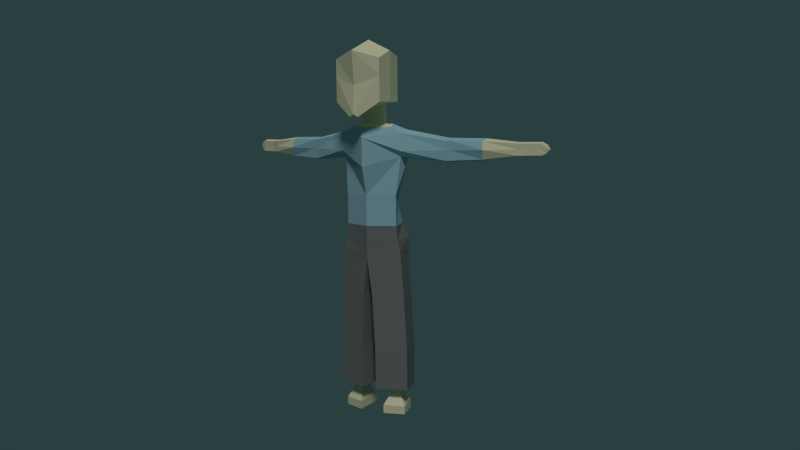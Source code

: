 # Source: random_Humanoid_Animation_package.blend  (saved by Blender 2.75.0; exported with 4.5.12 LTS)
import bpy
from mathutils import Matrix  # noqa: F401  (used for matrix-valued properties, if any)

bpy.ops.wm.read_factory_settings(use_empty=True)
scene = bpy.context.scene
scene.name = 'Scene'

# ---- collections
col_collection_1 = bpy.data.collections.new('Collection 1'); scene.collection.children.link(col_collection_1)

# ---- materials (node trees are filled in below, after node groups)
mat_material = bpy.data.materials.new('Material')
mat_material.alpha_threshold = 0.0
mat_material.use_transparent_shadow = False
mat_material.diffuse_color = (1.0, 0.9346, 0.6218, 1.0)
mat_material.roughness = 0.5
mat_material.line_color = (0.0, 0.0, 0.0, 1.0)
mat_material_003 = bpy.data.materials.new('Material.003')
mat_material_003.alpha_threshold = 0.0
mat_material_003.use_transparent_shadow = False
mat_material_003.diffuse_color = (0.4249, 0.7102, 0.8, 1.0)
mat_material_003.roughness = 0.5
mat_material_004 = bpy.data.materials.new('Material.004')
mat_material_004.alpha_threshold = 0.0
mat_material_004.use_transparent_shadow = False
mat_material_004.diffuse_color = (0.2462, 0.2462, 0.2462, 1.0)
mat_material_004.roughness = 0.5

# ---- material node trees

# ---- world
world_world = bpy.data.worlds.new('World'); scene.world = world_world
world_world.color = (0.02279, 0.04961, 0.05088)
world_world.use_sun_shadow = False
world_world.sun_shadow_jitter_overblur = 0.0
world_world.cycles.sampling_method = 'MANUAL'
world_world.cycles.sample_map_resolution = 256

# ---- cameras
cam_camera = bpy.data.cameras.new('Camera')
cam_camera.clip_end = 100.0
cam_camera.lens = 35.0
cam_camera.sensor_width = 32.0
cam_camera.sensor_height = 18.0
cam_camera.ortho_scale = 7.314
cam_camera.dof.focus_distance = 0.0
cam_camera.dof.aperture_fstop = 128.0

# ---- lights
light_lamp = bpy.data.lights.new('Lamp', 'SUN')
light_lamp.transmission_factor = 0.0
light_lamp.cutoff_distance = 30.0
light_lamp.angle = 0.1993
light_lamp.energy = 1.0
light_lamp.shadow_buffer_clip_start = 1.001
light_lamp.shadow_soft_size = 0.1
light_lamp.shadow_cascade_max_distance = 1000.0
light_lamp.cycles.use_multiple_importance_sampling = False

# ---- meshes
me_cube_001 = bpy.data.meshes.new('Cube.001')
me_cube_001.from_pydata([(0.625, -0.4953, -1.0), (0.4869, -0.4156, 0.8262), (0.07122, -0.616, 0.759), (0.03786, -0.7341, -1.0), (0.7118, -0.6747, 0.6052), (0.141, -0.8358, 0.6052), (0.7118, -0.6747, 0.0005066), (0.141, -0.8358, 0.0005066), (0.03786, -0.7341, -1.361), (0.625, -0.4953, -1.361), (0.03786, -0.7341, -1.79), (0.7848, -0.4953, -1.79), (0.03786, -0.7819, -2.168), (0.8766, -0.6272, -2.168), (0.4284, -0.8771, 0.6807), (0.7561, -0.7112, 0.146), (0.06345, -0.8882, 0.1404), (0.4295, -0.8898, -0.04876), (0.7035, -2.113, 0.4668), (0.6756, -1.988, 0.465), (0.8851, -1.826, 0.4037), (0.9739, -1.855, 0.1606), (0.8851, -1.826, -0.1035), (0.4313, -1.997, 0.1562), (0.4288, -1.955, -0.1035), (0.6765, -1.998, -0.1419), (0.4288, -1.955, 0.4037), (1.056, -3.714, 0.361), (0.9105, -1.951, 0.4054), (1.002, -1.98, 0.1624), (0.9105, -1.951, -0.1019), (0.4591, -2.122, 0.158), (0.4542, -2.08, -0.1019), (0.7044, -2.123, -0.1401), (0.4542, -2.08, 0.4054), (1.153, -3.661, 0.3238), (1.208, -3.637, 0.184), (1.153, -3.661, 0.02889), (0.8861, -3.72, 0.1814), (0.8878, -3.736, 0.02889), (1.056, -3.72, 0.008145), (0.8878, -3.736, 0.3238), (1.077, -3.85, 0.3618), (1.055, -2.774, 0.3936), (0.8836, -2.921, 0.4504), (0.5698, -2.929, 0.17), (0.6411, -2.891, -0.06699), (0.8843, -2.93, -0.1007), (1.106, -2.801, 0.174), (1.055, -2.774, -0.06699), (0.6411, -2.891, 0.3936), (1.151, -3.796, 0.3246), (1.192, -3.773, 0.1848), (1.151, -3.796, 0.02971), (0.9487, -3.855, 0.1822), (0.9501, -3.871, 0.02971), (1.077, -3.856, 0.008966), (0.9501, -3.871, 0.3246), (1.138, -4.094, 0.01041), (1.211, -4.034, 0.03115), (1.009, -4.093, 0.1837), (1.011, -4.109, 0.03115), (1.253, -4.011, 0.1863), (1.137, -4.088, 0.3632), (1.211, -4.034, 0.326), (1.011, -4.109, 0.326), (1.181, -4.407, 0.07781), (1.207, -4.364, 0.08637), (1.117, -4.435, 0.1848), (1.119, -4.399, 0.08715), (1.233, -4.398, 0.1864), (1.179, -4.403, 0.2953), (1.206, -4.366, 0.2794), (1.12, -4.4, 0.2787), (1.184, -4.274, 0.0115), (1.257, -4.214, 0.03224), (1.055, -4.273, 0.1848), (1.056, -4.289, 0.03224), (1.298, -4.191, 0.1874), (1.183, -4.268, 0.3643), (1.257, -4.214, 0.3271), (1.056, -4.289, 0.3271), (1.175, -4.48, 0.1856), (0.03786, -0.845, -2.468), (0.8246, -0.6605, -2.468), (0.03786, -0.8654, -2.647), (0.7528, -0.681, -2.647), (0.03786, -0.9388, -3.594), (0.7528, -0.7544, -3.594), (0.7738, -0.1271, -3.594), (0.2729, -0.06487, -3.594), (-0.2206, -0.1271, -3.594), (0.771, -0.2476, -1.79), (0.8351, -0.3136, -2.468), (0.9224, -0.3136, -2.168), (0.03786, -1.014, -5.033), (0.7528, -0.8291, -5.033), (0.7738, -0.2018, -5.033), (0.2729, -0.1396, -5.033), (-0.2206, -0.2018, -5.033), (0.185, -0.7473, -6.124), (0.5375, -0.6564, -6.124), (0.5453, -0.4229, -6.124), (0.2729, -0.4229, -6.124), (0.08174, -0.4229, -6.124), (0.03786, -1.014, -6.124), (0.7528, -0.8291, -6.124), (0.7738, -0.2018, -6.124), (0.2729, -0.1396, -6.124), (-0.2206, -0.2018, -6.124), (0.185, -0.7473, -6.379), (0.5375, -0.6564, -6.379), (0.5453, -0.4229, -6.379), (0.2729, -0.4229, -6.379), (0.08173, -0.4229, -6.379), (0.08903, -0.8939, -6.598), (0.6841, -0.7404, -6.598), (0.6973, -0.346, -6.598), (0.2374, -0.346, -6.598), (-0.0854, -0.346, -6.598), (0.08903, -0.8939, -6.817), (0.6841, -0.7404, -6.817), (0.6973, -0.346, -6.817), (0.2374, -0.346, -6.817), (-0.0854, -0.346, -6.817), (0.03786, -0.973, -4.253), (0.03786, -0.9794, -4.375), (0.7528, -0.7886, -4.253), (0.7528, -0.7949, -4.375), (-0.2206, -0.1677, -4.375), (-0.2206, -0.1613, -4.253), (0.7738, -0.1613, -4.253), (0.7738, -0.1677, -4.375), (0.2729, -0.1054, -4.375), (0.2729, -0.09905, -4.253), (0.625, 0.4953, -1.0), (0.4869, 0.4156, 0.8262), (-0.2647, 5.377e-09, 0.759), (-0.2206, 0.0, -1.0), (0.5017, 5.377e-09, 0.8262), (0.5974, 0.0, -1.0), (0.07122, 0.616, 0.759), (0.03786, 0.7341, -1.0), (0.7572, 0.0, -1.79), (0.7118, 0.6747, 0.6052), (0.6502, 0.0, 0.5), (-0.3973, 0.0, 0.5), (0.141, 0.8358, 0.6052), (0.7118, 0.6747, 0.0005066), (0.6502, 0.0, -0.25), (-0.3973, 0.0, -0.25), (0.141, 0.8358, 0.0005066), (0.5974, 0.0, -1.361), (0.03786, 0.7341, -1.361), (0.625, 0.4953, -1.361), (-0.2206, 0.0, -1.361), (0.8456, 0.0, -2.168), (0.03786, 0.7341, -1.79), (0.7848, 0.4953, -1.79), (-0.2206, 0.0, -1.79), (0.03786, 0.7819, -2.168), (0.8766, 0.6272, -2.168), (-0.2206, 0.0, -2.168), (0.4284, 0.8771, 0.6807), (0.7561, 0.7112, 0.146), (0.06345, 0.8882, 0.1404), (0.4295, 0.8898, -0.04876), (0.7035, 2.113, 0.4668), (0.6756, 1.988, 0.465), (0.8851, 1.826, 0.4037), (0.9739, 1.855, 0.1606), (0.8851, 1.826, -0.1035), (0.4313, 1.997, 0.1562), (0.4288, 1.955, -0.1035), (0.6765, 1.998, -0.1419), (0.4288, 1.955, 0.4037), (1.056, 3.714, 0.361), (0.9105, 1.951, 0.4054), (1.002, 1.98, 0.1624), (0.9105, 1.951, -0.1019), (0.4591, 2.122, 0.158), (0.4542, 2.08, -0.1019), (0.7044, 2.123, -0.1401), (0.4542, 2.08, 0.4054), (1.153, 3.661, 0.3238), (1.208, 3.637, 0.184), (1.153, 3.661, 0.02889), (0.8861, 3.72, 0.1814), (0.8878, 3.736, 0.02889), (1.056, 3.72, 0.008145), (0.8878, 3.736, 0.3238), (1.077, 3.85, 0.3618), (1.055, 2.774, 0.3936), (0.8836, 2.921, 0.4504), (0.5698, 2.929, 0.17), (0.6411, 2.891, -0.06699), (0.8843, 2.93, -0.1007), (1.106, 2.801, 0.174), (1.055, 2.774, -0.06699), (0.6411, 2.891, 0.3936), (1.151, 3.796, 0.3246), (1.192, 3.773, 0.1848), (1.151, 3.796, 0.02971), (0.9487, 3.855, 0.1822), (0.9501, 3.871, 0.02971), (1.077, 3.856, 0.008966), (0.9501, 3.871, 0.3246), (1.138, 4.094, 0.01041), (1.211, 4.034, 0.03115), (1.009, 4.093, 0.1837), (1.011, 4.109, 0.03115), (1.253, 4.011, 0.1863), (1.137, 4.088, 0.3632), (1.211, 4.034, 0.326), (1.011, 4.109, 0.326), (1.181, 4.407, 0.07781), (1.207, 4.364, 0.08637), (1.117, 4.435, 0.1848), (1.119, 4.399, 0.08715), (1.233, 4.398, 0.1864), (1.179, 4.403, 0.2953), (1.206, 4.366, 0.2794), (1.12, 4.4, 0.2787), (1.184, 4.274, 0.0115), (1.257, 4.214, 0.03224), (1.055, 4.273, 0.1848), (1.056, 4.289, 0.03224), (1.298, 4.191, 0.1874), (1.183, 4.268, 0.3643), (1.257, 4.214, 0.3271), (1.056, 4.289, 0.3271), (1.175, 4.48, 0.1856), (0.03786, 0.845, -2.468), (0.8246, 0.6605, -2.468), (0.8456, 0.0, -2.468), (0.03786, 0.8654, -2.647), (-0.2206, 0.0, -2.468), (0.7528, 0.681, -2.647), (0.7738, 0.0, -2.647), (0.2729, 0.0, -2.647), (-0.2206, 0.0, -2.647), (0.03786, 0.9388, -3.594), (0.7528, 0.7544, -3.594), (0.7738, 0.1271, -3.594), (0.2729, 0.06487, -3.594), (-0.2206, 0.1271, -3.594), (0.771, 0.2476, -1.79), (0.8351, 0.3136, -2.468), (0.9224, 0.3136, -2.168), (0.03786, 1.014, -5.033), (0.7528, 0.8291, -5.033), (0.7738, 0.2018, -5.033), (0.2729, 0.1396, -5.033), (-0.2206, 0.2018, -5.033), (0.185, 0.7473, -6.124), (0.5375, 0.6564, -6.124), (0.5453, 0.4229, -6.124), (0.2729, 0.4229, -6.124), (0.08174, 0.4229, -6.124), (0.03786, 1.014, -6.124), (0.7528, 0.8291, -6.124), (0.7738, 0.2018, -6.124), (0.2729, 0.1396, -6.124), (-0.2206, 0.2018, -6.124), (0.185, 0.7473, -6.379), (0.5375, 0.6564, -6.379), (0.5453, 0.4229, -6.379), (0.2729, 0.4229, -6.379), (0.08173, 0.4229, -6.379), (0.08903, 0.8939, -6.598), (0.6841, 0.7404, -6.598), (0.6973, 0.346, -6.598), (0.2374, 0.346, -6.598), (-0.0854, 0.346, -6.598), (0.08903, 0.8939, -6.817), (0.6841, 0.7404, -6.817), (0.6973, 0.346, -6.817), (0.2374, 0.346, -6.817), (-0.0854, 0.346, -6.817), (0.03786, 0.973, -4.253), (0.03786, 0.9794, -4.375), (0.7528, 0.7886, -4.253), (0.7528, 0.7949, -4.375), (-0.2206, 0.1677, -4.375), (-0.2206, 0.1613, -4.253), (0.7738, 0.1613, -4.253), (0.7738, 0.1677, -4.375), (0.2729, 0.1054, -4.375), (0.2729, 0.09905, -4.253), (0.4856, 1.73e-08, 0.8659), (0.4771, -0.2382, 0.8659), (0.2049, -0.3531, 0.8659), (0.01231, 1.474e-08, 0.8659), (0.4771, 0.2382, 0.8659), (0.2049, 0.3531, 0.8659), (0.3714, 0.2844, 1.35), (0.3714, -0.2844, 1.35), (-0.5281, -0.6388, 1.393), (-0.5281, 0.6388, 1.393), (0.5399, 0.5425, 2.546), (0.5399, -0.5425, 2.546), (-0.5281, -0.6388, 2.467), (-0.5281, 0.6388, 2.467), (0.4827, -1.067e-08, 1.358), (0.6176, -3.267e-07, 2.67), (-0.7833, 1.303e-07, 2.67), (0.1342, 0.3133, 1.38), (0.1342, -0.3133, 1.38), (-0.01603, 0.6388, 2.67), (-0.01603, -0.6388, 2.67), (0.01787, -5.285e-08, 2.963), (0.03928, 7.259e-08, 1.252), (0.5255, 0.5425, 2.032), (0.5255, -0.5425, 2.032), (-0.5281, -0.6388, 2.032), (-0.5281, 0.6388, 2.032), (-0.6996, 1.683e-07, 1.801), (0.6912, -1.744e-07, 2.032), (-0.01603, 0.6388, 2.032), (-0.01603, -0.6388, 2.032), (0.6912, -2.204e-08, 1.393), (0.5255, -0.5425, 1.393), (0.5255, 0.5425, 1.393), (-0.01603, 0.6388, 1.393), (-0.01603, -0.6388, 1.393), (0.5143, -1.266e-08, 1.024), (0.07095, 7.06e-08, 0.9926), (0.4031, -0.2844, 1.016), (0.4031, 0.2844, 1.016), (0.1659, 0.3133, 1.009), (0.1659, -0.3133, 1.009), (-0.7346, 0.1218, 1.02), (-0.7346, -0.1218, 1.02), (-0.7833, 1.995e-07, 1.09), (-0.137, -0.1337, 1.267), (-0.137, 0.1337, 1.267), (-0.02809, 8.626e-08, 1.29)], [], [(149, 6, 0, 140), (140, 0, 9, 152), (3, 138, 155, 8), (6, 17, 7, 3, 0), (7, 150, 138, 3), (4, 1, 14), (139, 1, 4, 145), (2, 137, 146, 5), (5, 146, 150, 7, 16), (17, 6, 22, 25), (145, 4, 15, 6, 149), (152, 9, 11, 92, 143), (0, 3, 8, 9), (10, 159, 162, 12), (11, 10, 12, 13), (9, 8, 10, 11), (8, 155, 159, 10), (94, 13, 84, 93), (12, 162, 236, 83), (92, 11, 13, 94), (14, 5, 26, 19), (5, 16, 23, 26), (6, 15, 21, 22), (22, 21, 29, 30), (25, 22, 30, 33), (21, 20, 28, 29), (24, 25, 33, 32), (16, 7, 24, 23), (7, 17, 25, 24), (15, 4, 20, 21), (4, 14, 19, 20), (48, 43, 35, 36), (46, 47, 40, 39), (43, 44, 27, 35), (45, 46, 39, 38), (26, 23, 31, 34), (19, 26, 34, 18), (23, 24, 32, 31), (20, 19, 18, 28), (35, 27, 42, 51), (39, 40, 56, 55), (55, 56, 58, 61), (38, 39, 55, 54), (47, 49, 37, 40), (49, 48, 36, 37), (50, 45, 38, 41), (44, 50, 41, 27), (18, 34, 50, 44), (34, 31, 45, 50), (30, 29, 48, 49), (33, 30, 49, 47), (31, 32, 46, 45), (28, 18, 44, 43), (32, 33, 47, 46), (29, 28, 43, 48), (27, 41, 57, 42), (36, 35, 51, 52), (40, 37, 53, 56), (37, 36, 52, 53), (41, 38, 54, 57), (63, 65, 81, 79), (52, 51, 64, 62), (51, 42, 63, 64), (54, 55, 61, 60), (57, 54, 60, 65), (42, 57, 65, 63), (53, 52, 62, 59), (56, 53, 59, 58), (73, 68, 82), (59, 62, 78, 75), (58, 59, 75, 74), (61, 58, 74, 77), (62, 64, 80, 78), (64, 63, 79, 80), (60, 61, 77, 76), (65, 60, 76, 81), (67, 66, 74, 75), (69, 68, 76, 77), (70, 67, 75, 78), (71, 72, 80, 79), (73, 71, 79, 81), (72, 70, 78, 80), (68, 73, 81, 76), (66, 69, 77, 74), (82, 67, 70), (72, 82, 70), (71, 82, 72), (71, 73, 82), (82, 66, 67), (69, 66, 82), (68, 69, 82), (236, 240, 85, 83), (13, 12, 83, 84), (86, 238, 234, 93, 84), (239, 238, 89, 90), (238, 86, 88, 89), (99, 98, 108, 109), (132, 128, 96, 97), (86, 85, 87, 88), (85, 240, 91, 87), (240, 239, 90, 91), (156, 94, 93, 234), (143, 92, 94, 156), (83, 85, 86, 84), (87, 91, 130, 125), (89, 88, 127, 131), (133, 132, 97, 98), (90, 89, 131, 134), (104, 103, 113, 114), (96, 95, 105, 106), (98, 97, 107, 108), (95, 99, 109, 105), (97, 96, 106, 107), (100, 101, 106, 105), (101, 102, 107, 106), (102, 103, 108, 107), (104, 100, 105, 109), (103, 104, 109, 108), (111, 110, 115, 116), (103, 102, 112, 113), (101, 100, 110, 111), (100, 104, 114, 110), (102, 101, 111, 112), (117, 116, 121, 122), (110, 114, 119, 115), (112, 111, 116, 117), (114, 113, 118, 119), (113, 112, 117, 118), (123, 122, 121, 120, 124), (119, 118, 123, 124), (118, 117, 122, 123), (116, 115, 120, 121), (115, 119, 124, 120), (129, 133, 98, 99), (91, 90, 134, 130), (126, 129, 99, 95), (88, 87, 125, 127), (132, 133, 134, 131), (133, 129, 130, 134), (128, 132, 131, 127), (126, 128, 127, 125), (129, 126, 125, 130), (128, 126, 95, 96), (149, 140, 135, 148), (140, 152, 154, 135), (142, 153, 155, 138), (148, 135, 142, 151, 166), (151, 142, 138, 150), (141, 136, 163), (139, 145, 144, 136), (141, 147, 146, 137), (147, 165, 151, 150, 146), (166, 174, 171, 148), (145, 149, 148, 164, 144), (152, 143, 246, 158, 154), (135, 154, 153, 142), (157, 160, 162, 159), (158, 161, 160, 157), (154, 158, 157, 153), (153, 157, 159, 155), (248, 247, 233, 161), (160, 232, 236, 162), (246, 248, 161, 158), (163, 168, 175, 147), (147, 175, 172, 165), (148, 171, 170, 164), (171, 179, 178, 170), (174, 182, 179, 171), (170, 178, 177, 169), (173, 181, 182, 174), (165, 172, 173, 151), (151, 173, 174, 166), (164, 170, 169, 144), (144, 169, 168, 163), (197, 185, 184, 192), (195, 188, 189, 196), (192, 184, 176, 193), (194, 187, 188, 195), (175, 183, 180, 172), (168, 167, 183, 175), (172, 180, 181, 173), (169, 177, 167, 168), (184, 200, 191, 176), (188, 204, 205, 189), (204, 210, 207, 205), (187, 203, 204, 188), (196, 189, 186, 198), (198, 186, 185, 197), (199, 190, 187, 194), (193, 176, 190, 199), (167, 193, 199, 183), (183, 199, 194, 180), (179, 198, 197, 178), (182, 196, 198, 179), (180, 194, 195, 181), (177, 192, 193, 167), (181, 195, 196, 182), (178, 197, 192, 177), (176, 191, 206, 190), (185, 201, 200, 184), (189, 205, 202, 186), (186, 202, 201, 185), (190, 206, 203, 187), (212, 228, 230, 214), (201, 211, 213, 200), (200, 213, 212, 191), (203, 209, 210, 204), (206, 214, 209, 203), (191, 212, 214, 206), (202, 208, 211, 201), (205, 207, 208, 202), (222, 231, 217), (208, 224, 227, 211), (207, 223, 224, 208), (210, 226, 223, 207), (211, 227, 229, 213), (213, 229, 228, 212), (209, 225, 226, 210), (214, 230, 225, 209), (216, 224, 223, 215), (218, 226, 225, 217), (219, 227, 224, 216), (220, 228, 229, 221), (222, 230, 228, 220), (221, 229, 227, 219), (217, 225, 230, 222), (215, 223, 226, 218), (231, 219, 216), (221, 219, 231), (220, 221, 231), (220, 231, 222), (231, 216, 215), (218, 231, 215), (217, 231, 218), (236, 232, 235, 240), (161, 233, 232, 160), (237, 233, 247, 234, 238), (239, 244, 243, 238), (238, 243, 242, 237), (253, 263, 262, 252), (286, 251, 250, 282), (237, 242, 241, 235), (235, 241, 245, 240), (240, 245, 244, 239), (156, 234, 247, 248), (143, 156, 248, 246), (232, 233, 237, 235), (241, 279, 284, 245), (243, 285, 281, 242), (287, 252, 251, 286), (244, 288, 285, 243), (258, 268, 267, 257), (250, 260, 259, 249), (252, 262, 261, 251), (249, 259, 263, 253), (251, 261, 260, 250), (254, 259, 260, 255), (255, 260, 261, 256), (256, 261, 262, 257), (258, 263, 259, 254), (257, 262, 263, 258), (265, 270, 269, 264), (257, 267, 266, 256), (255, 265, 264, 254), (254, 264, 268, 258), (256, 266, 265, 255), (271, 276, 275, 270), (264, 269, 273, 268), (266, 271, 270, 265), (268, 273, 272, 267), (267, 272, 271, 266), (277, 278, 274, 275, 276), (273, 278, 277, 272), (272, 277, 276, 271), (270, 275, 274, 269), (269, 274, 278, 273), (283, 253, 252, 287), (245, 284, 288, 244), (280, 249, 253, 283), (242, 281, 279, 241), (286, 285, 288, 287), (287, 288, 284, 283), (282, 281, 285, 286), (280, 279, 281, 282), (283, 284, 279, 280), (282, 250, 249, 280), (136, 141, 294, 293), (293, 294, 292, 291, 290, 289), (141, 137, 292, 294), (1, 139, 289, 290), (2, 1, 290, 291), (137, 2, 291, 292), (139, 136, 293, 289), (306, 311, 336, 335, 323), (310, 305, 301, 309), (317, 304, 300, 313), (319, 309, 301, 314), (316, 305, 302, 315), (318, 323, 298, 315), (314, 301, 305, 316), (312, 299, 304, 317), (308, 302, 305, 310), (297, 314, 316, 333, 332), (306, 295, 328, 329), (299, 308, 310, 304), (312, 322, 323, 318), (313, 300, 309, 319), (304, 310, 309, 300), (311, 306, 329, 326), (321, 313, 319, 324), (299, 312, 318, 308), (322, 312, 317, 320), (331, 333, 316, 315, 298), (308, 318, 315, 302), (334, 324, 297, 332), (324, 319, 314, 297), (320, 317, 313, 321), (296, 303, 320, 321), (303, 295, 322, 320), (295, 306, 323, 322), (307, 296, 321, 324), (311, 307, 324, 334, 336), (303, 296, 327, 325), (307, 311, 326, 330), (296, 307, 330, 327), (295, 303, 325, 328), (331, 332, 333), (334, 335, 336), (334, 332, 331, 335), (323, 335, 331, 298), (325, 327, 330, 326, 329, 328), (326, 329, 294, 292), (328, 293, 294, 329), (293, 328, 325, 289), (289, 325, 327, 290), (330, 291, 290, 327), (326, 292, 291, 330), (141, 163, 147), (136, 144, 163), (1, 2, 14), (2, 5, 14)])
me_cube_001.polygons.foreach_set('material_index', [1, 1, 1, 1, 1, 1, 1, 1, 1, 1, 1, 1, 1, 2, 2, 1, 1, 2, 2, 2, 1, 1, 1, 1, 1, 1, 1, 1, 1, 1, 1, 0, 0, 0, 0, 1, 1, 1, 1, 0, 0, 0, 0, 0, 0, 0, 0, 1, 1, 1, 1, 1, 1, 1, 1, 0, 0, 0, 0, 0, 0, 0, 0, 0, 0, 0, 0, 0, 0, 0, 0, 0, 0, 0, 0, 0, 0, 0, 0, 0, 0, 0, 0, 0, 0, 0, 0, 0, 0, 0, 0, 2, 2, 2, 2, 2, 2, 2, 2, 2, 2, 2, 2, 2, 2, 2, 2, 2, 0, 2, 2, 2, 2, 2, 2, 2, 2, 2, 0, 0, 0, 0, 0, 0, 0, 0, 0, 0, 0, 0, 0, 0, 0, 2, 2, 2, 2, 2, 2, 2, 2, 2, 2, 1, 1, 1, 1, 1, 1, 1, 1, 1, 1, 1, 1, 1, 2, 2, 1, 1, 2, 2, 2, 1, 1, 1, 1, 1, 1, 1, 1, 1, 1, 1, 0, 0, 0, 0, 1, 1, 1, 1, 0, 0, 0, 0, 0, 0, 0, 0, 1, 1, 1, 1, 1, 1, 1, 1, 0, 0, 0, 0, 0, 0, 0, 0, 0, 0, 0, 0, 0, 0, 0, 0, 0, 0, 0, 0, 0, 0, 0, 0, 0, 0, 0, 0, 0, 0, 0, 0, 0, 0, 0, 0, 2, 2, 2, 2, 2, 2, 2, 2, 2, 2, 2, 2, 2, 2, 2, 2, 2, 0, 2, 2, 2, 2, 2, 2, 2, 2, 2, 0, 0, 0, 0, 0, 0, 0, 0, 0, 0, 0, 0, 0, 0, 0, 2, 2, 2, 2, 2, 2, 2, 2, 2, 2, 0, 0, 0, 0, 0, 0, 0, 0, 0, 0, 0, 0, 0, 0, 0, 0, 0, 0, 0, 0, 0, 0, 0, 0, 0, 0, 0, 0, 0, 0, 0, 0, 0, 0, 0, 0, 0, 0, 0, 0, 0, 0, 0, 0, 0, 0, 0, 0, 0, 0, 0, 1, 1, 1, 1])
me_cube_001.materials.append(mat_material)
me_cube_001.materials.append(mat_material_003)
me_cube_001.materials.append(mat_material_004)
me_cube_001.use_remesh_preserve_volume = False
me_cube_001.use_remesh_preserve_attributes = False
me_cube_001.use_mirror_vertex_groups = False
me_cube_001.update()
arm_armature = bpy.data.armatures.new('Armature')  # bones are not reproduced

# ---- objects
ob_armature = bpy.data.objects.new('Armature', arm_armature)
ob_cube_001 = bpy.data.objects.new('Cube.001', me_cube_001)
ob_lamp = bpy.data.objects.new('Lamp', light_lamp)
ob_camera = bpy.data.objects.new('Camera', cam_camera)

# ---- transforms, parenting, visibility, modifiers, constraints
ob_armature.location = (0.0, 0.452, 4.565)
ob_armature.show_in_front = True
ob_armature.lineart.crease_threshold = 0.0
ob_cube_001.parent = ob_armature
ob_cube_001.matrix_parent_inverse = Matrix(((1.0, 0.0, 0.0, -0.0), (0.0, 1.0, 0.0, -0.452), (0.0, 0.0, 1.0, -4.565), (0.0, 0.0, 0.0, 1.0)))
ob_cube_001.location = (0.02459, 0.05081, 6.934)
ob_cube_001.rotation_euler = (0.0, -0.0, 1.571)
ob_cube_001.lineart.crease_threshold = 0.0
_vg = ob_cube_001.vertex_groups.new(name='Pelvis')
for _i, _w in zip([0, 3, 8, 9, 10, 11, 12, 13, 83, 84, 85, 86, 89, 90, 91, 92, 93, 94, 135, 138, 140, 142, 143, 150, 152, 153, 154, 155, 156, 157, 158, 159, 160, 161, 162, 232, 233, 234, 235, 236, 237, 238, 239, 240, 243, 244, 245, 246, 247, 248], [0.171, 0.205, 0.6241, 0.7285, 0.6764, 0.8432, 0.3379, 0.7012, 0.162, 0.4101, 0.09378, 0.159, 0.07074, 0.06028, 0.06981, 0.9131, 0.721, 0.8416, 0.159, 0.1651, 0.07737, 0.201, 0.9475, 0.006805, 0.9001, 0.6399, 0.7527, 0.7208, 0.9146, 0.69, 0.8413, 0.8638, 0.335, 0.6678, 0.8472, 0.151, 0.3058, 0.8906, 0.08198, 0.8094, 0.1303, 0.8405, 0.9076, 0.7737, 0.07644, 0.06968, 0.07492, 0.9153, 0.6543, 0.8252]): _vg.add([_i], _w, 'REPLACE')
_vg = ob_cube_001.vertex_groups.new(name='Chest')
for _i, _w in zip([0, 1, 2, 3, 4, 5, 6, 7, 8, 9, 10, 11, 12, 14, 15, 16, 17, 92, 135, 136, 137, 138, 139, 140, 141, 142, 144, 145, 146, 147, 148, 149, 150, 151, 152, 153, 154, 155, 157, 158, 159, 160, 163, 164, 165, 166, 289, 290, 291, 292, 293, 294, 295, 296, 306, 307, 311, 325, 326, 327, 328, 329, 330, 334, 335, 336], [0.7524, 0.4567, 0.2547, 0.658, 0.07233, 0.05626, 0.09305, 0.07331, 0.2655, 0.2194, 0.08877, 0.05326, 0.01207, 0.01791, 0.05822, 0.03958, 0.05413, 0.02341, 0.7722, 0.4946, 0.7636, 0.806, 0.238, 0.9122, 0.2408, 0.6715, 0.07756, 0.8489, 0.7974, 0.05094, 0.1032, 0.9273, 0.8006, 0.07713, 0.09277, 0.2584, 0.2007, 0.2455, 0.08308, 0.05185, 0.06896, 0.007738, 0.0178, 0.05927, 0.05521, 0.05757, 0.4107, 0.5128, 0.568, 0.7358, 0.483, 0.5771, 0.007967, 0.05286, 0.0407, 0.05256, 0.09127, 0.08984, 0.4608, 0.3292, 0.162, 0.355, 0.4068, 0.02392, 0.02203, 0.06451]): _vg.add([_i], _w, 'REPLACE')
_vg = ob_cube_001.vertex_groups.new(name='Neck')
for _i, _w in zip([1, 136, 137, 139, 141, 145, 289, 290, 291, 292, 293, 294, 295, 296, 303, 306, 307, 311, 312, 313, 320, 321, 322, 323, 324, 325, 326, 327, 328, 329, 330, 334, 335, 336], [0.1754, 0.2113, 0.0164, 0.7301, 0.04603, 0.06781, 0.4884, 0.2771, 0.09602, 0.07372, 0.44, 0.1592, 0.1454, 0.1045, 0.0963, 0.06183, 0.05242, 0.02876, 0.031, 0.03237, 0.07095, 0.2734, 0.2887, 0.05184, 0.05046, 0.806, 0.1327, 0.3107, 0.6831, 0.2925, 0.1505, 0.007786, 0.01404, 0.01738]): _vg.add([_i], _w, 'REPLACE')
_vg = ob_cube_001.vertex_groups.new(name='Head')
for _i, _w in zip([1, 2, 137, 289, 290, 291, 292, 294, 295, 296, 297, 298, 299, 300, 301, 302, 303, 304, 305, 306, 307, 308, 309, 310, 311, 312, 313, 314, 315, 316, 317, 318, 319, 320, 321, 322, 323, 324, 325, 326, 327, 328, 329, 330, 331, 332, 333, 334, 335, 336], [0.0427, 0.01737, 0.03874, 0.03275, 0.07035, 0.1059, 0.1076, 0.07965, 0.8195, 0.8269, 0.9654, 0.9645, 0.9885, 0.9872, 0.9941, 0.9948, 0.883, 0.995, 0.9967, 0.8823, 0.8782, 0.9958, 0.9951, 0.9999, 0.8516, 0.9573, 0.9552, 0.9888, 0.9889, 0.9873, 0.9806, 0.9829, 0.9806, 0.9188, 0.7071, 0.7002, 0.9288, 0.9266, 0.0865, 0.3244, 0.2642, 0.1236, 0.2657, 0.3113, 0.9568, 0.9569, 0.9598, 0.9256, 0.9243, 0.8889]): _vg.add([_i], _w, 'REPLACE')
_vg = ob_cube_001.vertex_groups.new(name='upper arm.R')
for _i, _w in zip([0, 1, 2, 3, 4, 5, 6, 7, 8, 14, 15, 16, 17, 18, 19, 20, 21, 22, 23, 24, 25, 26, 28, 29, 30, 31, 32, 33, 34, 137, 139, 141, 145, 146, 149, 150, 163, 289, 290, 291, 292, 324, 326, 327, 330], [3.154e-17, 7.89e-16, 1.702e-12, 1.27e-10, 0.002917, 0.03204, 0.07728, 0.009664, 0.03012, 0.8949, 0.9277, 0.9166, 0.085, 0.02358, 0.1755, 0.7836, 0.7329, 0.6747, 0.2038, 0.3687, 0.2619, 0.659, 0.1901, 0.2031, 0.2659, 0.07026, 0.1506, 0.123, 0.1507, 0.01013, 0.0, 0.0, 0.0003509, 2.686e-14, 0.01448, 0.04283, 0.0, 0.004867, 5.453e-15, 3.268e-06, 0.04006, 0.0, 0.04633, 1.156e-06, 0.06058]): _vg.add([_i], _w, 'REPLACE')
_vg = ob_cube_001.vertex_groups.new(name='Lower arm.R')
for _i, _w in zip([16, 17, 18, 19, 20, 21, 22, 23, 24, 25, 26, 27, 28, 29, 30, 31, 32, 33, 34, 35, 36, 37, 38, 39, 40, 41, 42, 43, 44, 45, 46, 47, 48, 49, 50, 51, 52, 53, 54, 55, 56, 57, 58, 59, 60, 61, 62, 63, 64, 65, 66, 67, 68, 69, 70, 71, 72, 73, 74, 75, 76, 77, 78, 79, 80, 81, 82], [0.007017, 0.001255, 0.9632, 0.8248, 0.2141, 0.266, 0.3214, 0.7953, 0.6283, 0.7387, 0.339, 1.0, 0.8094, 0.7965, 0.7329, 0.9294, 0.8485, 0.8769, 0.8488, 0.9999, 1.0, 1.0, 1.0, 0.9999, 1.0, 1.0, 1.0, 0.993, 1.002, 0.9976, 0.9932, 0.998, 0.9966, 0.991, 0.9973, 1.0, 1.0, 1.0, 1.0, 1.0, 1.0, 1.0, 1.0, 1.0, 1.0, 1.0, 1.0, 1.0, 1.0, 1.0, 1.0, 1.0, 1.0, 1.0, 1.0, 1.0, 1.0, 1.0, 1.0, 1.0, 1.0, 1.0, 1.0, 1.0, 1.0, 1.0, 1.0]): _vg.add([_i], _w, 'REPLACE')
_vg = ob_cube_001.vertex_groups.new(name='upper arm.L')
for _i, _w in zip([7, 17, 135, 136, 137, 141, 142, 144, 145, 146, 147, 148, 149, 150, 151, 153, 163, 164, 165, 166, 167, 168, 169, 170, 171, 172, 173, 174, 175, 177, 178, 179, 180, 181, 182, 183, 289, 291, 292, 293, 294, 326, 328, 329, 330], [0.0, 0.0, 0.0009558, 2.208e-09, 2.184e-05, 2.062e-16, 1.222e-22, 0.002057, 0.03033, 2.255e-05, 0.0009979, 7.103e-19, 0.01154, 2.223e-05, 0.0003516, 0.01747, 0.02961, 0.000115, 0.0861, 0.0008851, 0.1244, 0.8771, 0.8859, 0.7587, 0.7017, 0.8068, 0.6565, 0.3657, 0.8733, 0.2366, 0.2267, 0.2968, 0.1933, 0.2771, 0.1716, 0.2449, 0.007458, 0.0, 6.444e-05, 0.001264, 3.037e-11, 0.0006545, 0.001578, 0.02927, 0.0]): _vg.add([_i], _w, 'REPLACE')
_vg = ob_cube_001.vertex_groups.new(name='Lower arm.L')
for _i, _w in zip([167, 168, 169, 170, 171, 172, 173, 174, 175, 176, 177, 178, 179, 180, 181, 182, 183, 184, 185, 186, 187, 188, 189, 190, 191, 192, 193, 194, 195, 196, 197, 198, 199, 200, 201, 202, 203, 204, 205, 206, 207, 208, 209, 210, 211, 212, 213, 214, 215, 216, 217, 218, 219, 220, 221, 222, 223, 224, 225, 226, 227, 228, 229, 230, 231], [0.8756, 0.1233, 0.1115, 0.2402, 0.294, 0.1918, 0.339, 0.6344, 0.1247, 1.0, 0.7629, 0.7728, 0.7019, 0.8062, 0.7215, 0.8281, 0.7547, 0.9999, 0.9999, 1.0, 0.9999, 0.9998, 1.0, 1.0, 1.0, 0.9907, 1.0, 0.9935, 0.9868, 0.9982, 0.9954, 0.9883, 0.9931, 1.0, 1.0, 1.0, 1.0, 1.0, 1.0, 1.0, 1.0, 1.0, 1.0, 1.0, 1.0, 1.0, 1.0, 1.0, 1.0, 1.0, 1.0, 1.0, 1.0, 1.0, 1.0, 1.0, 1.0, 1.0, 1.0, 1.0, 1.0, 1.0, 1.0, 1.0, 1.0]): _vg.add([_i], _w, 'REPLACE')
_vg = ob_cube_001.vertex_groups.new(name='upper leg.R')
for _i, _w in zip([8, 9, 10, 11, 12, 13, 83, 84, 85, 86, 87, 88, 89, 90, 91, 92, 93, 94, 125, 126, 127, 128, 129, 130, 131, 132, 133, 134, 143, 156, 159, 162, 234, 236, 238, 239, 240, 246, 247], [0.06448, 0.007624, 1.388e-21, 1.86e-19, 9.875e-13, 1.101e-09, 0.8119, 0.5176, 0.8853, 0.825, 0.8962, 0.901, 0.8206, 0.85, 0.8035, 1.15e-16, 0.244, 0.1128, 0.1089, 0.05539, 0.1237, 0.06647, 0.08323, 0.1398, 0.1392, 0.08143, 0.05855, 0.1111, 0.0, 0.02505, 0.01237, 0.06236, 0.06164, 0.08625, 0.07158, 0.03426, 0.1037, 0.0, 0.007269]): _vg.add([_i], _w, 'REPLACE')
_vg = ob_cube_001.vertex_groups.new(name='Lower leg.R')
for _i, _w in zip([87, 88, 89, 90, 91, 95, 96, 97, 98, 99, 100, 101, 102, 103, 104, 105, 106, 107, 108, 109, 110, 111, 112, 113, 114, 115, 116, 117, 118, 119, 120, 121, 122, 123, 124, 125, 126, 127, 128, 129, 130, 131, 132, 133, 134], [0.09187, 0.08715, 0.102, 0.08531, 0.1172, 0.9941, 0.9931, 0.9901, 0.9938, 0.9891, 0.9996, 0.9995, 0.9994, 0.9998, 0.9995, 0.9984, 0.9981, 0.9978, 0.9992, 0.9985, 0.9999, 0.9999, 0.9999, 1.0, 0.9999, 1.0, 1.0, 1.0, 1.0, 1.0, 1.0, 1.0, 1.0, 1.0, 1.0, 0.8891, 0.9434, 0.8741, 0.9321, 0.9097, 0.8478, 0.849, 0.912, 0.9368, 0.8802]): _vg.add([_i], _w, 'REPLACE')
_vg = ob_cube_001.vertex_groups.new(name='upper leg.L')
for _i, _w in zip([93, 143, 153, 154, 156, 157, 158, 159, 160, 161, 162, 232, 233, 234, 235, 236, 237, 238, 239, 240, 241, 242, 243, 244, 245, 246, 247, 248, 279, 280, 281, 282, 283, 284, 285, 286, 287, 288], [0.001115, 0.0, 0.04557, 0.005576, 0.02633, 1.596e-10, 0.0, 0.01178, 6.494e-07, 4.278e-05, 0.06271, 0.1537, 0.6767, 0.03125, 0.9002, 0.08676, 0.8566, 0.07818, 0.03439, 0.104, 0.9073, 0.9065, 0.8081, 0.8282, 0.7917, 2.941e-21, 0.3095, 0.1458, 0.09864, 0.04429, 0.1208, 0.06386, 0.08916, 0.1459, 0.1451, 0.08722, 0.06876, 0.1224]): _vg.add([_i], _w, 'REPLACE')
_vg = ob_cube_001.vertex_groups.new(name='Lower leg.L')
for _i, _w in zip([241, 242, 243, 244, 245, 249, 250, 251, 252, 253, 254, 255, 256, 257, 258, 259, 260, 261, 262, 263, 264, 265, 266, 267, 268, 269, 270, 271, 272, 273, 274, 275, 276, 277, 278, 279, 280, 281, 282, 283, 284, 285, 286, 287, 288], [0.08262, 0.08341, 0.1087, 0.09707, 0.1234, 0.9954, 0.9936, 0.9886, 0.9918, 0.9876, 0.9998, 0.9995, 0.9993, 0.9997, 0.9995, 0.9994, 0.9983, 0.9975, 0.9989, 0.9983, 1.0, 0.9999, 0.9999, 0.9999, 0.9999, 1.0, 1.0, 1.0, 1.0, 1.0, 1.0, 1.0, 1.0, 1.0, 1.0, 0.8997, 0.9518, 0.8771, 0.9347, 0.9025, 0.84, 0.8415, 0.9051, 0.925, 0.8664]): _vg.add([_i], _w, 'REPLACE')
_vg = ob_cube_001.vertex_groups.new(name='Knee.R')
_vg = ob_cube_001.vertex_groups.new(name='Elbow.R')
_vg = ob_cube_001.vertex_groups.new(name='Knee.L')
_vg = ob_cube_001.vertex_groups.new(name='Elbow.L')
_m = ob_cube_001.modifiers.new('Armature', 'ARMATURE')
_m.object = ob_armature
ob_lamp.location = (4.076, 1.005, 5.904)
ob_lamp.rotation_euler = (0.6503, 0.05522, 0.5147)
ob_lamp.lock_rotations_4d = False
ob_lamp.empty_display_type = 'ARROWS'
ob_lamp.color = (0.0, 0.0, 0.0, 0.0)
ob_lamp.lineart.crease_threshold = 0.0
ob_camera.location = (12.07, -19.19, 8.16)
ob_camera.rotation_euler = (1.438, 0.0119, 0.5245)
ob_camera.lock_rotations_4d = False
ob_camera.empty_display_type = 'ARROWS'
ob_camera.color = (0.0, 0.0, 0.0, 0.0)
ob_camera.display_type = 'WIRE'
ob_camera.lineart.crease_threshold = 0.0

# ---- collection membership
col_collection_1.objects.link(ob_armature)
col_collection_1.objects.link(ob_cube_001)
col_collection_1.objects.link(ob_lamp)
col_collection_1.objects.link(ob_camera)

# ---- scene / render settings (as saved in the file)
scene.camera = ob_camera
scene.frame_start = 1; scene.frame_end = 109; scene.frame_set(32)
scene.render.engine = 'BLENDER_EEVEE_NEXT'
scene.render.resolution_percentage = 50
scene.render.dither_intensity = 0.0
scene.cycles.use_denoising = False
scene.cycles.samples = 10
scene.cycles.sampling_pattern = 'TABULATED_SOBOL'
scene.cycles.light_sampling_threshold = 0.0
scene.cycles.use_adaptive_sampling = False
scene.cycles.use_light_tree = False
scene.cycles.blur_glossy = 0.0
scene.cycles.pixel_filter_type = 'GAUSSIAN'
scene.cycles.sample_clamp_indirect = 0.0
scene.view_settings.view_transform = 'Standard'
bpy.context.view_layer.update()
